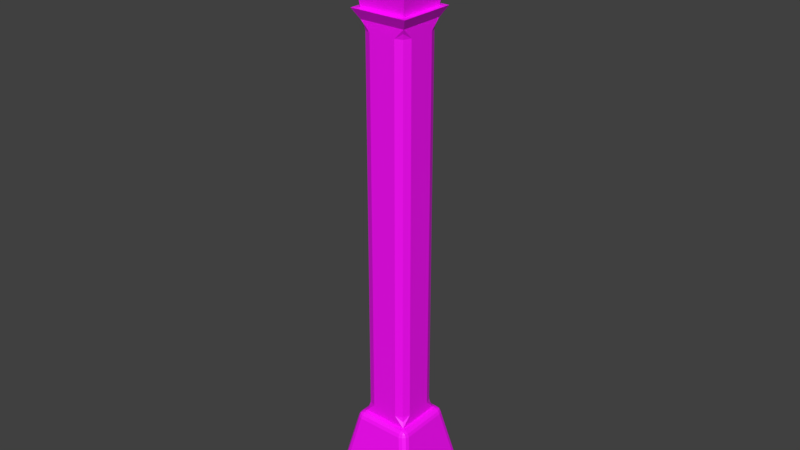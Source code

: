 # Source: farola.blend  (saved by Blender 2.79.0; exported with 4.5.12 LTS)
import bpy
from mathutils import Matrix  # noqa: F401  (used for matrix-valued properties, if any)

bpy.ops.wm.read_factory_settings(use_empty=True)
scene = bpy.context.scene
scene.name = 'Scene'

# ---- collections
col_collection_1 = bpy.data.collections.new('Collection 1'); scene.collection.children.link(col_collection_1)

# ---- images (referenced by path relative to the original .blend; pixels are not part of the script)
import os
ASSET_DIR = os.environ.get("B2B_ASSET_DIR", "")  # directory of the original .blend (textures are referenced by path, not embedded)
HERE = os.path.dirname(os.path.abspath(__file__))  # packed textures are extracted next to this script under _unpacked/

def load_image(name, relpath, width, height, colorspace="sRGB"):
    """Load a texture the original file referenced (path relative to the .blend, or extracted next to this script)."""
    p = next((c for c in (os.path.join(HERE, relpath), os.path.join(ASSET_DIR, relpath)) if relpath and os.path.exists(c)), "")
    if p:
        img = bpy.data.images.load(p, check_existing=True)
        img.name = name
    else:  # same state as the original file: an image datablock whose file is absent (Cycles renders it pink)
        img = bpy.data.images.new(name, width, height)
        img.source = "FILE"
        img.filepath = "//" + (relpath or name)
    img.colorspace_settings.name = colorspace
    return img
img_texturafarola = load_image('TexturaFarola', 'TexturaFarola.jpg', 1024, 1024, 'Non-Color')

# ---- materials (node trees are filled in below, after node groups)
mat_material_001 = bpy.data.materials.new('Material.001')
mat_material_001.alpha_threshold = 0.0
mat_material_001.use_transparent_shadow = False

# ---- material node trees
mat_material_001.use_nodes = True; mat_material_001.node_tree.nodes.clear()
_N = mat_material_001.node_tree.nodes; _L = mat_material_001.node_tree.links
n0 = _N.new('ShaderNodeBsdfPrincipled'); n0.name = 'Principled BSDF'; n0.location = (10, 300)
n0.distribution = 'GGX'
n0.subsurface_method = 'RANDOM_WALK_SKIN'
n0.inputs[3].default_value = 1.45
n1 = _N.new('ShaderNodeOutputMaterial'); n1.name = 'Material Output'; n1.location = (300, 300)
n2 = _N.new('ShaderNodeTexImage'); n2.name = 'Imagen'; n2.location = (-280, 280)
n2.image = img_texturafarola
_L.new(n0.outputs[0], n1.inputs[0])
_L.new(n2.outputs[0], n0.inputs[0])
n1.is_active_output = True

# ---- world
world_world = bpy.data.worlds.new('World'); scene.world = world_world
world_world.color = (0.05088, 0.05088, 0.05088)
world_world.use_sun_shadow = False
world_world.sun_shadow_jitter_overblur = 0.0
world_world.cycles.sampling_method = 'MANUAL'

# ---- meshes
me_cubo_002 = bpy.data.meshes.new('Cubo.002')
me_cubo_002.from_pydata([(-0.5, -0.5, -0.5), (-0.5, 0.5, -0.5), (0.5, -0.5, -0.5), (0.5, 0.5, -0.5), (-0.1233, -0.1233, 0.2238), (-0.2914, -0.2914, 0.104), (-0.1233, 0.1233, 0.2238), (-0.2914, 0.2914, 0.104), (0.1233, 0.1233, 0.2238), (0.2914, 0.2914, 0.104), (0.1233, -0.1233, 0.2238), (0.2914, -0.2914, 0.104), (0.1233, -0.1233, 0.3096), (0.07221, -0.07221, 0.3606), (-0.07221, -0.07221, 0.3606), (-0.1233, -0.1233, 0.3096), (0.1233, 0.1233, 0.3096), (0.07221, 0.07221, 0.3606), (-0.1233, 0.1233, 0.3096), (-0.07221, 0.07221, 0.3606), (-0.5685, -0.5685, -11.85), (-0.5586, -0.6541, -11.7), (-0.6541, -0.5586, -11.7), (-0.5653, -0.6178, -11.83), (-0.6178, -0.5653, -11.83), (-0.6144, -0.6144, -11.81), (-0.6042, -0.6387, -11.69), (-0.5618, -0.6484, -11.78), (-0.6102, -0.6371, -11.77), (-0.6484, -0.5618, -11.78), (-0.6387, -0.6042, -11.69), (-0.6371, -0.6102, -11.77), (-0.3266, -0.4221, -9.982), (-0.4221, -0.3266, -9.982), (-0.3238, -0.4008, -9.919), (-0.3723, -0.4067, -9.973), (-0.366, -0.3901, -9.918), (-0.363, -0.3205, -9.873), (-0.3205, -0.363, -9.873), (-0.3631, -0.3631, -9.887), (-0.4067, -0.3723, -9.973), (-0.4008, -0.3238, -9.919), (-0.3901, -0.366, -9.918), (-0.5685, 0.5685, -11.85), (-0.6541, 0.5586, -11.7), (-0.5586, 0.6541, -11.7), (-0.6178, 0.5653, -11.83), (-0.5653, 0.6178, -11.83), (-0.6144, 0.6144, -11.81), (-0.6387, 0.6042, -11.69), (-0.6484, 0.5618, -11.78), (-0.6371, 0.6102, -11.77), (-0.5618, 0.6484, -11.78), (-0.6042, 0.6387, -11.69), (-0.6102, 0.6371, -11.77), (-0.3266, 0.4221, -9.982), (-0.4221, 0.3266, -9.982), (-0.3205, 0.363, -9.873), (-0.363, 0.3205, -9.873), (-0.3631, 0.3631, -9.887), (-0.3723, 0.4067, -9.973), (-0.3238, 0.4008, -9.919), (-0.366, 0.3901, -9.918), (-0.4008, 0.3238, -9.919), (-0.4067, 0.3723, -9.973), (-0.3901, 0.366, -9.918), (0.5685, -0.5685, -11.85), (0.6541, -0.5586, -11.7), (0.5586, -0.6541, -11.7), (0.6178, -0.5653, -11.83), (0.5653, -0.6178, -11.83), (0.6144, -0.6144, -11.81), (0.6387, -0.6042, -11.69), (0.6484, -0.5618, -11.78), (0.6371, -0.6102, -11.77), (0.5618, -0.6484, -11.78), (0.6042, -0.6387, -11.69), (0.6102, -0.6371, -11.77), (0.3266, -0.4221, -9.982), (0.4221, -0.3266, -9.982), (0.3205, -0.363, -9.873), (0.363, -0.3205, -9.873), (0.3631, -0.3631, -9.887), (0.3723, -0.4067, -9.973), (0.3238, -0.4008, -9.919), (0.366, -0.3901, -9.918), (0.4008, -0.3238, -9.919), (0.4067, -0.3723, -9.973), (0.3901, -0.366, -9.918), (0.5685, 0.5685, -11.85), (0.5586, 0.6541, -11.7), (0.6541, 0.5586, -11.7), (0.5653, 0.6178, -11.83), (0.6178, 0.5653, -11.83), (0.6144, 0.6144, -11.81), (0.6042, 0.6387, -11.69), (0.5618, 0.6484, -11.78), (0.6102, 0.6371, -11.77), (0.6484, 0.5618, -11.78), (0.6387, 0.6042, -11.69), (0.6371, 0.6102, -11.77), (0.4221, 0.3266, -9.982), (0.3266, 0.4221, -9.982), (0.363, 0.3205, -9.873), (0.3205, 0.363, -9.873), (0.3631, 0.3631, -9.887), (0.4067, 0.3723, -9.973), (0.4008, 0.3238, -9.919), (0.3901, 0.366, -9.918), (0.3238, 0.4008, -9.919), (0.3723, 0.4067, -9.973), (0.366, 0.3901, -9.918), (-0.3177, -0.3177, -9.855), (-0.3177, 0.3177, -9.855), (0.3177, 0.3177, -9.855), (0.3177, -0.3177, -9.855), (-0.3177, -0.3177, -1.855), (-0.3177, 0.3177, -1.855), (0.3177, 0.3177, -1.855), (0.3177, -0.3177, -1.855), (-0.3177, -0.1812, -9.653), (-0.3177, -0.3177, -9.855), (-0.1812, -0.3177, -9.653), (-0.3177, -0.2495, -9.754), (-0.2889, -0.2889, -9.752), (-0.2495, -0.3177, -9.754), (-0.2777, -0.2777, -9.653), (-0.3177, 0.1812, -9.653), (-0.1812, 0.3177, -9.653), (-0.3177, 0.3177, -9.855), (-0.2777, 0.2777, -9.653), (-0.2889, 0.2889, -9.752), (-0.2495, 0.3177, -9.754), (-0.3177, 0.2495, -9.754), (0.3177, -0.1812, -9.653), (0.1812, -0.3177, -9.653), (0.3177, -0.3177, -9.855), (0.2777, -0.2777, -9.653), (0.2889, -0.2889, -9.752), (0.2495, -0.3177, -9.754), (0.3177, -0.2495, -9.754), (0.1812, 0.3177, -9.653), (0.3177, 0.1812, -9.653), (0.3177, 0.3177, -9.855), (0.2777, 0.2777, -9.653), (0.2889, 0.2889, -9.752), (0.3177, 0.2495, -9.754), (0.2495, 0.3177, -9.754), (-0.3177, -0.1812, -2.057), (-0.1812, -0.3177, -2.057), (-0.3177, -0.3177, -1.855), (-0.2777, -0.2777, -2.057), (-0.2947, -0.2889, -1.949), (-0.2777, -0.3177, -1.914), (-0.3177, -0.2495, -1.956), (-0.3177, 0.3177, -1.855), (-0.1812, 0.3177, -2.057), (-0.3177, 0.1812, -2.057), (-0.2495, 0.3177, -1.956), (-0.2889, 0.2947, -1.949), (-0.2777, 0.2777, -2.057), (-0.3177, 0.2777, -1.914), (0.3177, 0.3177, -1.855), (0.3177, 0.1812, -2.057), (0.1812, 0.3177, -2.057), (0.3177, 0.2495, -1.956), (0.2947, 0.2889, -1.949), (0.2777, 0.2777, -2.057), (0.2777, 0.3177, -1.914), (0.3177, -0.3177, -1.855), (0.1812, -0.3177, -2.057), (0.3177, -0.1812, -2.057), (0.2495, -0.3177, -1.956), (0.2889, -0.2947, -1.949), (0.2777, -0.2777, -2.057), (0.3177, -0.2777, -1.914), (-0.3177, -0.3177, -1.86), (-0.3177, 0.3177, -1.86), (0.3177, 0.3177, -1.86), (0.3177, -0.3177, -1.86), (-0.3933, -0.3933, -1.66), (-0.3933, 0.3933, -1.66), (0.3933, 0.3933, -1.66), (0.3933, -0.3933, -1.66), (0.1812, 0.3177, -5.855), (0.2777, 0.2777, -5.855), (0.3177, 0.1812, -5.855), (0.1812, -0.3177, -5.855), (0.2777, -0.2777, -5.855), (0.3177, -0.1812, -5.855), (-0.1812, -0.3177, -5.855), (-0.2777, -0.2777, -5.855), (-0.3177, -0.1812, -5.855), (-0.1812, 0.3177, -5.855), (-0.2777, 0.2777, -5.855), (-0.3177, 0.1812, -5.855), (0.1812, 0.3177, -3.956), (0.2777, -0.2777, -3.956), (0.3177, -0.1812, -3.956), (-0.1812, -0.3177, -3.956), (-0.2777, 0.2777, -3.956), (-0.3177, 0.1812, -3.956), (0.2777, 0.2777, -3.956), (0.3177, 0.1812, -3.956), (0.1812, -0.3177, -3.956), (-0.2777, -0.2777, -3.956), (-0.3177, -0.1812, -3.956), (-0.1812, 0.3177, -3.956), (0.2777, 0.2777, -7.754), (0.3177, 0.1812, -7.754), (0.1812, -0.3177, -7.754), (-0.2777, -0.2777, -7.754), (-0.3177, -0.1812, -7.754), (-0.1812, 0.3177, -7.754), (0.1812, 0.3177, -7.754), (0.2777, -0.2777, -7.754), (0.3177, -0.1812, -7.754), (-0.1812, -0.3177, -7.754), (-0.2777, 0.2777, -7.754), (-0.3177, 0.1812, -7.754), (0.4069, 0.4069, -0.5007), (0.3169, 0.3169, -1.66), (0.4069, -0.4069, -0.5007), (0.3169, -0.3169, -1.66), (-0.4069, 0.4069, -0.5007), (-0.3169, 0.3169, -1.66), (-0.4069, -0.4069, -0.5007), (-0.3169, -0.3169, -1.66)], [], [(1, 7, 9, 3), (1, 3, 2, 0), (6, 4, 15, 18), (3, 9, 11, 2), (2, 11, 5, 0), (10, 4, 5, 11), (8, 10, 11, 9), (6, 8, 9, 7), (4, 6, 7, 5), (0, 5, 7, 1), (10, 8, 16, 12), (13, 17, 19, 14), (8, 6, 18, 16), (13, 14, 15, 12), (17, 13, 12, 16), (19, 17, 16, 18), (14, 19, 18, 15), (4, 10, 12, 15), (68, 78, 32, 21), (91, 101, 79, 67), (155, 150, 116, 117), (22, 33, 56, 44), (45, 55, 102, 90), (20, 23, 25, 24), (23, 27, 28, 25), (21, 26, 28, 27), (26, 30, 31, 28), (22, 29, 31, 30), (29, 24, 25, 31), (25, 28, 31), (32, 34, 36, 35), (34, 38, 39, 36), (112, 37, 39, 38), (37, 41, 42, 39), (33, 40, 42, 41), (40, 35, 36, 42), (36, 39, 42), (43, 46, 48, 47), (46, 50, 51, 48), (44, 49, 51, 50), (49, 53, 54, 51), (45, 52, 54, 53), (52, 47, 48, 54), (48, 51, 54), (113, 57, 59, 58), (57, 61, 62, 59), (55, 60, 62, 61), (60, 64, 65, 62), (56, 63, 65, 64), (63, 58, 59, 65), (59, 62, 65), (66, 69, 71, 70), (69, 73, 74, 71), (67, 72, 74, 73), (72, 76, 77, 74), (68, 75, 77, 76), (75, 70, 71, 77), (71, 74, 77), (115, 80, 82, 81), (80, 84, 85, 82), (78, 83, 85, 84), (83, 87, 88, 85), (79, 86, 88, 87), (86, 81, 82, 88), (82, 85, 88), (89, 92, 94, 93), (92, 96, 97, 94), (90, 95, 97, 96), (95, 99, 100, 97), (91, 98, 100, 99), (98, 93, 94, 100), (94, 97, 100), (114, 103, 105, 104), (103, 107, 108, 105), (101, 106, 108, 107), (106, 110, 111, 108), (102, 109, 111, 110), (109, 104, 105, 111), (105, 108, 111), (43, 20, 24, 46), (46, 24, 29, 50), (50, 29, 22, 44), (21, 32, 35, 26), (26, 35, 40, 30), (30, 40, 33, 22), (112, 113, 58, 37), (37, 58, 63, 41), (41, 63, 56, 33), (55, 45, 53, 60), (60, 53, 49, 64), (64, 49, 44, 56), (89, 43, 47, 92), (92, 47, 52, 96), (96, 52, 45, 90), (113, 114, 104, 57), (57, 104, 109, 61), (61, 109, 102, 55), (101, 91, 99, 106), (106, 99, 95, 110), (110, 95, 90, 102), (66, 89, 93, 69), (69, 93, 98, 73), (73, 98, 91, 67), (114, 115, 81, 103), (103, 81, 86, 107), (107, 86, 79, 101), (78, 68, 76, 83), (83, 76, 72, 87), (87, 72, 67, 79), (20, 66, 70, 23), (23, 70, 75, 27), (27, 75, 68, 21), (115, 112, 38, 80), (80, 38, 34, 84), (84, 34, 32, 78), (43, 89, 66, 20), (199, 204, 170, 149), (143, 136, 115, 114), (198, 203, 163, 171), (196, 207, 156, 164), (121, 129, 113, 112), (136, 121, 112, 115), (129, 143, 114, 113), (116, 119, 179, 176), (150, 169, 119, 116), (162, 155, 117, 118), (169, 162, 118, 119), (120, 123, 124, 126), (121, 125, 124, 123), (122, 126, 124, 125), (127, 130, 131, 133), (128, 132, 131, 130), (129, 133, 131, 132), (134, 137, 138, 140), (135, 139, 138, 137), (136, 140, 138, 139), (141, 144, 145, 147), (142, 146, 145, 144), (143, 147, 145, 146), (148, 151, 152, 154), (149, 153, 152, 151), (150, 154, 152, 153), (155, 158, 159, 161), (156, 160, 159, 158), (157, 161, 159, 160), (162, 165, 166, 168), (163, 167, 166, 165), (164, 168, 166, 167), (169, 172, 173, 175), (170, 174, 173, 172), (171, 175, 173, 174), (120, 127, 133, 123), (123, 133, 129, 121), (128, 141, 147, 132), (132, 147, 143, 129), (142, 134, 140, 146), (146, 140, 136, 143), (135, 122, 125, 139), (139, 125, 121, 136), (150, 155, 161, 154), (154, 161, 157, 148), (155, 162, 168, 158), (158, 168, 164, 156), (162, 169, 175, 165), (165, 175, 171, 163), (169, 150, 153, 172), (172, 153, 149, 170), (196, 164, 167, 202), (202, 167, 163, 203), (210, 135, 137, 215), (215, 137, 134, 216), (199, 149, 151, 205), (205, 151, 148, 206), (213, 128, 130, 218), (218, 130, 127, 219), (201, 206, 148, 157), (179, 178, 182, 183), (118, 117, 177, 178), (119, 118, 178, 179), (117, 116, 176, 177), (182, 181, 180, 183), (177, 176, 180, 181), (176, 179, 183, 180), (178, 177, 181, 182), (219, 212, 192, 195), (200, 194, 195, 201), (207, 193, 194, 200), (211, 191, 192, 212), (217, 190, 191, 211), (197, 188, 189, 198), (204, 187, 188, 197), (208, 185, 186, 209), (214, 184, 185, 208), (214, 213, 193, 184), (216, 209, 186, 189), (217, 210, 187, 190), (170, 204, 197, 174), (174, 197, 198, 171), (156, 207, 200, 160), (160, 200, 201, 157), (195, 192, 206, 201), (191, 205, 206, 192), (190, 199, 205, 191), (185, 202, 203, 186), (184, 196, 202, 185), (184, 193, 207, 196), (189, 186, 203, 198), (190, 187, 204, 199), (122, 135, 210, 217), (134, 142, 209, 216), (141, 128, 213, 214), (141, 214, 208, 144), (144, 208, 209, 142), (122, 217, 211, 126), (126, 211, 212, 120), (127, 120, 212, 219), (194, 218, 219, 195), (193, 213, 218, 194), (188, 215, 216, 189), (187, 210, 215, 188), (220, 221, 223, 222), (222, 223, 227, 226), (226, 227, 225, 224), (224, 225, 221, 220), (222, 226, 224, 220), (227, 223, 221, 225)])
_k = {(116, 117): 0.02745, (117, 118): 0.02745, (118, 119): 0.02745, (116, 119): 0.02745, (176, 177): 0.02745, (177, 178): 0.02745, (178, 179): 0.02745, (176, 179): 0.02745, (180, 181): 0.02745, (181, 182): 0.02745, (182, 183): 0.02745, (180, 183): 0.02745}
me_cubo_002.attributes.new('crease_edge', 'FLOAT', 'EDGE').data.foreach_set('value', [_k.get((min(e.vertices), max(e.vertices)), 0.0) for e in me_cubo_002.edges])
_uv = me_cubo_002.uv_layers.new(name='MapaUV')
_uv.uv.foreach_set('vector', [0.9087, 0.01711, 0.9739, 0.04032, 0.9739, 0.1051, 0.9087, 0.1282, 0.6127, 0.2703, 0.7237, 0.2703, 0.7237, 0.3814, 0.6127, 0.3814, 0.7616, 0.4588, 0.7616, 0.4862, 0.7521, 0.4862, 0.7521, 0.4588, 0.8826, 0.2703, 0.9511, 0.2932, 0.9511, 0.3579, 0.8826, 0.3814, 0.4365, 0.7751, 0.5051, 0.7981, 0.5051, 0.8628, 0.4365, 0.8862, 0.9013, 0.4616, 0.9286, 0.4616, 0.9473, 0.4803, 0.8826, 0.4803, 0.9013, 0.4342, 0.9013, 0.4616, 0.8826, 0.4803, 0.8826, 0.4156, 0.9286, 0.4342, 0.9013, 0.4342, 0.8826, 0.4156, 0.9473, 0.4156, 0.9286, 0.4616, 0.9286, 0.4342, 0.9473, 0.4156, 0.9473, 0.4803, 0.9744, 0.9579, 0.9073, 0.9347, 0.9073, 0.87, 0.9744, 0.8468, 0.724, 0.216, 0.724, 0.1886, 0.7335, 0.1886, 0.7335, 0.216, 0.6183, 0.2103, 0.6183, 0.1943, 0.6344, 0.1943, 0.6344, 0.2103, 0.7738, 0.216, 0.7738, 0.1886, 0.7833, 0.1886, 0.7833, 0.216, 0.6898, 0.1942, 0.6898, 0.2102, 0.6838, 0.216, 0.6838, 0.1886, 0.7396, 0.1942, 0.7396, 0.2102, 0.7335, 0.216, 0.7335, 0.1886, 0.6344, 0.1943, 0.6183, 0.1943, 0.6127, 0.1886, 0.64, 0.1886, 0.6344, 0.2103, 0.6344, 0.1943, 0.64, 0.1886, 0.64, 0.216, 0.6743, 0.216, 0.6743, 0.1886, 0.6838, 0.1886, 0.6838, 0.216, 0.4455, 0.2217, 0.4711, 0.02954, 0.5437, 0.02954, 0.5696, 0.2217, 0.4455, 0.7266, 0.4711, 0.5344, 0.5437, 0.5344, 0.5696, 0.7266, 0.8175, 0.1886, 0.8175, 0.1886, 0.8175, 0.1886, 0.8175, 0.1886, 0.4454, 0.4731, 0.4712, 0.2823, 0.5438, 0.2823, 0.5695, 0.4731, 0.7428, 0.5369, 0.717, 0.7252, 0.6444, 0.7252, 0.6187, 0.5369, 0.7444, 0.1489, 0.7499, 0.1485, 0.7495, 0.154, 0.7441, 0.1544, 0.5703, 0.2361, 0.5699, 0.2301, 0.5753, 0.2294, 0.5757, 0.234, 0.5696, 0.2217, 0.5746, 0.2206, 0.5753, 0.2294, 0.5699, 0.2301, 0.4365, 0.4721, 0.4404, 0.4721, 0.4397, 0.481, 0.4367, 0.481, 0.4454, 0.4731, 0.4451, 0.4816, 0.4397, 0.481, 0.4404, 0.4721, 0.4451, 0.4816, 0.4447, 0.4877, 0.4392, 0.4858, 0.4397, 0.481, 0.4392, 0.4858, 0.4367, 0.481, 0.4397, 0.481, 0.5437, 0.02954, 0.5433, 0.02249, 0.548, 0.02226, 0.5487, 0.02843, 0.5433, 0.02249, 0.5429, 0.01711, 0.5476, 0.0186, 0.548, 0.02226, 0.6856, 0.9006, 0.6859, 0.8955, 0.6906, 0.8955, 0.6906, 0.9002, 0.4719, 0.2703, 0.4715, 0.2754, 0.4669, 0.2752, 0.4672, 0.2718, 0.4712, 0.2823, 0.4662, 0.2813, 0.4669, 0.2752, 0.4715, 0.2754, 0.5525, 0.02817, 0.5487, 0.02843, 0.548, 0.02226, 0.5506, 0.02208, 0.548, 0.02226, 0.5476, 0.0186, 0.5506, 0.02208, 0.6181, 0.1489, 0.6185, 0.1544, 0.613, 0.154, 0.6127, 0.1485, 0.5703, 0.4877, 0.5699, 0.4816, 0.5753, 0.481, 0.5757, 0.4858, 0.5695, 0.4731, 0.5746, 0.4721, 0.5753, 0.481, 0.5699, 0.4816, 0.5746, 0.4721, 0.5784, 0.4721, 0.5783, 0.481, 0.5753, 0.481, 0.7428, 0.5369, 0.7431, 0.5284, 0.7485, 0.5289, 0.7478, 0.5377, 0.7431, 0.5284, 0.7435, 0.522, 0.749, 0.5239, 0.7485, 0.5289, 0.749, 0.5239, 0.7515, 0.5287, 0.7485, 0.5289, 0.615, 0.9006, 0.61, 0.9002, 0.61, 0.8955, 0.6147, 0.8955, 0.7163, 0.7367, 0.7166, 0.7319, 0.7213, 0.732, 0.721, 0.7352, 0.717, 0.7252, 0.722, 0.7261, 0.7213, 0.732, 0.7166, 0.7319, 0.5527, 0.2813, 0.5489, 0.2813, 0.5482, 0.2752, 0.5508, 0.2752, 0.5438, 0.2823, 0.5435, 0.2754, 0.5482, 0.2752, 0.5489, 0.2813, 0.5435, 0.2754, 0.5431, 0.2703, 0.5478, 0.2718, 0.5482, 0.2752, 0.5478, 0.2718, 0.5508, 0.2752, 0.5482, 0.2752, 0.7444, 0.02259, 0.7441, 0.01711, 0.7495, 0.01749, 0.7499, 0.02294, 0.5703, 0.7409, 0.5699, 0.735, 0.5753, 0.7343, 0.5757, 0.7389, 0.5696, 0.7266, 0.5746, 0.7255, 0.5753, 0.7343, 0.5699, 0.735, 0.4365, 0.2204, 0.4404, 0.2206, 0.4397, 0.2294, 0.4367, 0.2292, 0.4455, 0.2217, 0.4451, 0.2301, 0.4397, 0.2294, 0.4404, 0.2206, 0.4451, 0.2301, 0.4447, 0.2361, 0.4392, 0.234, 0.4397, 0.2294, 0.4392, 0.234, 0.4367, 0.2292, 0.4397, 0.2294, 0.6856, 0.9711, 0.6906, 0.9715, 0.6906, 0.9762, 0.6859, 0.9762, 0.4717, 0.01711, 0.4714, 0.02249, 0.4667, 0.02226, 0.467, 0.0186, 0.4711, 0.02954, 0.466, 0.02843, 0.4667, 0.02226, 0.4714, 0.02249, 0.466, 0.02843, 0.4621, 0.02817, 0.464, 0.02208, 0.4667, 0.02226, 0.5437, 0.5344, 0.5433, 0.5274, 0.548, 0.5271, 0.5487, 0.5333, 0.5433, 0.5274, 0.5429, 0.522, 0.5476, 0.5235, 0.548, 0.5271, 0.467, 0.0186, 0.4667, 0.02226, 0.464, 0.02208, 0.6181, 0.02259, 0.6127, 0.02294, 0.613, 0.01749, 0.6185, 0.01711, 0.6179, 0.522, 0.6183, 0.5284, 0.6129, 0.5289, 0.6125, 0.5239, 0.6187, 0.5369, 0.6136, 0.5377, 0.6129, 0.5289, 0.6183, 0.5284, 0.4365, 0.7252, 0.4404, 0.7255, 0.4397, 0.7343, 0.4367, 0.7341, 0.4455, 0.7266, 0.4451, 0.735, 0.4397, 0.7343, 0.4404, 0.7255, 0.4451, 0.735, 0.4447, 0.7409, 0.4392, 0.7389, 0.4397, 0.7343, 0.6125, 0.5239, 0.6129, 0.5289, 0.61, 0.5287, 0.615, 0.9711, 0.6147, 0.9762, 0.61, 0.9762, 0.61, 0.9715, 0.4717, 0.522, 0.4714, 0.5274, 0.4667, 0.5271, 0.467, 0.5235, 0.4711, 0.5344, 0.466, 0.5333, 0.4667, 0.5271, 0.4714, 0.5274, 0.466, 0.5333, 0.4621, 0.533, 0.464, 0.5269, 0.4667, 0.5271, 0.6444, 0.7252, 0.6447, 0.7319, 0.64, 0.732, 0.6393, 0.7261, 0.6447, 0.7319, 0.6451, 0.7367, 0.6403, 0.7352, 0.64, 0.732, 0.467, 0.5235, 0.4667, 0.5271, 0.464, 0.5269, 0.6181, 0.1489, 0.7444, 0.1489, 0.7441, 0.1544, 0.6185, 0.1544, 0.5703, 0.4877, 0.4447, 0.4877, 0.4451, 0.4816, 0.5699, 0.4816, 0.5699, 0.4816, 0.4451, 0.4816, 0.4454, 0.4731, 0.5695, 0.4731, 0.5696, 0.2217, 0.5437, 0.02954, 0.5487, 0.02843, 0.5746, 0.2206, 0.5746, 0.2206, 0.5487, 0.02843, 0.5525, 0.02817, 0.5784, 0.2204, 0.4404, 0.4721, 0.4662, 0.2813, 0.4712, 0.2823, 0.4454, 0.4731, 0.6856, 0.9006, 0.615, 0.9006, 0.6147, 0.8955, 0.6859, 0.8955, 0.4719, 0.2703, 0.5431, 0.2703, 0.5435, 0.2754, 0.4715, 0.2754, 0.4715, 0.2754, 0.5435, 0.2754, 0.5438, 0.2823, 0.4712, 0.2823, 0.717, 0.7252, 0.7428, 0.5369, 0.7478, 0.5377, 0.722, 0.7261, 0.5527, 0.2813, 0.5784, 0.4721, 0.5746, 0.4721, 0.5489, 0.2813, 0.5489, 0.2813, 0.5746, 0.4721, 0.5695, 0.4731, 0.5438, 0.2823, 0.6181, 0.02259, 0.6181, 0.1489, 0.6127, 0.1485, 0.6127, 0.02294, 0.6179, 0.522, 0.7435, 0.522, 0.7431, 0.5284, 0.6183, 0.5284, 0.6183, 0.5284, 0.7431, 0.5284, 0.7428, 0.5369, 0.6187, 0.5369, 0.615, 0.9006, 0.615, 0.9711, 0.61, 0.9715, 0.61, 0.9002, 0.7163, 0.7367, 0.6451, 0.7367, 0.6447, 0.7319, 0.7166, 0.7319, 0.7166, 0.7319, 0.6447, 0.7319, 0.6444, 0.7252, 0.717, 0.7252, 0.4711, 0.5344, 0.4455, 0.7266, 0.4404, 0.7255, 0.466, 0.5333, 0.466, 0.5333, 0.4404, 0.7255, 0.4365, 0.7252, 0.4621, 0.533, 0.6393, 0.7261, 0.6136, 0.5377, 0.6187, 0.5369, 0.6444, 0.7252, 0.7444, 0.02259, 0.6181, 0.02259, 0.6185, 0.01711, 0.7441, 0.01711, 0.5703, 0.7409, 0.4447, 0.7409, 0.4451, 0.735, 0.5699, 0.735, 0.5699, 0.735, 0.4451, 0.735, 0.4455, 0.7266, 0.5696, 0.7266, 0.615, 0.9711, 0.6856, 0.9711, 0.6859, 0.9762, 0.6147, 0.9762, 0.4717, 0.522, 0.5429, 0.522, 0.5433, 0.5274, 0.4714, 0.5274, 0.4714, 0.5274, 0.5433, 0.5274, 0.5437, 0.5344, 0.4711, 0.5344, 0.4711, 0.02954, 0.4455, 0.2217, 0.4404, 0.2206, 0.466, 0.02843, 0.466, 0.02843, 0.4404, 0.2206, 0.4365, 0.2204, 0.4621, 0.02817, 0.5487, 0.5333, 0.5746, 0.7255, 0.5696, 0.7266, 0.5437, 0.5344, 0.7444, 0.1489, 0.7444, 0.02259, 0.7499, 0.02294, 0.7499, 0.1485, 0.5703, 0.2361, 0.4447, 0.2361, 0.4451, 0.2301, 0.5699, 0.2301, 0.5699, 0.2301, 0.4451, 0.2301, 0.4455, 0.2217, 0.5696, 0.2217, 0.6856, 0.9711, 0.6856, 0.9006, 0.6906, 0.9002, 0.6906, 0.9715, 0.4717, 0.01711, 0.5429, 0.01711, 0.5433, 0.02249, 0.4714, 0.02249, 0.4714, 0.02249, 0.5433, 0.02249, 0.5437, 0.02954, 0.4711, 0.02954, 0.6181, 0.1489, 0.6181, 0.02259, 0.7444, 0.02259, 0.7444, 0.1489, 0.1774, 0.25, 0.1372, 0.25, 0.1372, 0.03957, 0.1774, 0.03954, 0.7958, 0.4588, 0.7958, 0.4588, 0.7958, 0.4588, 0.7958, 0.4588, 0.2823, 0.25, 0.2421, 0.25, 0.2421, 0.03957, 0.2823, 0.03954, 0.3871, 0.2498, 0.3469, 0.2498, 0.3469, 0.03951, 0.3871, 0.03951, 0.7958, 0.4588, 0.7958, 0.4588, 0.7958, 0.4588, 0.7958, 0.4588, 0.7958, 0.4588, 0.7958, 0.4588, 0.7958, 0.4588, 0.7958, 0.4588, 0.7958, 0.4588, 0.7958, 0.4588, 0.7958, 0.4588, 0.7958, 0.4588, 0.7351, 0.7709, 0.7351, 0.8415, 0.7346, 0.8415, 0.7346, 0.7709, 0.8175, 0.1886, 0.8175, 0.1886, 0.8175, 0.1886, 0.8175, 0.1886, 0.8175, 0.1886, 0.8175, 0.1886, 0.8175, 0.1886, 0.8175, 0.1886, 0.8175, 0.1886, 0.8175, 0.1886, 0.8175, 0.1886, 0.8175, 0.1886, 0.07254, 0.03958, 0.08012, 0.02834, 0.08449, 0.02853, 0.08326, 0.03957, 0.1926, 0.9037, 0.185, 0.8925, 0.1894, 0.8921, 0.1925, 0.892, 0.1774, 0.8813, 0.1881, 0.881, 0.1894, 0.8921, 0.185, 0.8925, 0.03228, 0.03958, 0.02156, 0.03957, 0.02032, 0.02853, 0.0247, 0.02834, 0.3469, 0.8808, 0.3393, 0.892, 0.3349, 0.892, 0.3362, 0.8811, 0.01712, 0.01711, 0.0247, 0.02834, 0.02032, 0.02853, 0.01711, 0.02833, 0.2823, 0.8813, 0.293, 0.881, 0.2943, 0.8921, 0.2899, 0.8925, 0.1372, 0.8814, 0.1296, 0.8926, 0.1252, 0.8922, 0.1264, 0.8811, 0.122, 0.9038, 0.1219, 0.8921, 0.1252, 0.8922, 0.1296, 0.8926, 0.3871, 0.8808, 0.3979, 0.8811, 0.3991, 0.892, 0.3947, 0.892, 0.2421, 0.8814, 0.2345, 0.8926, 0.2301, 0.8922, 0.2313, 0.8811, 0.2269, 0.9038, 0.2268, 0.8921, 0.2301, 0.8922, 0.2345, 0.8926, 0.07254, 0.8833, 0.08326, 0.8833, 0.0845, 0.8953, 0.08012, 0.8946, 0.1774, 0.03954, 0.1882, 0.02368, 0.19, 0.02733, 0.1881, 0.03923, 0.0877, 0.9058, 0.08012, 0.8946, 0.0845, 0.8953, 0.0877, 0.8992, 0.3317, 0.01712, 0.3393, 0.02832, 0.3349, 0.02774, 0.3317, 0.02402, 0.3469, 0.03951, 0.3362, 0.03986, 0.3349, 0.02774, 0.3393, 0.02832, 0.03228, 0.8833, 0.02156, 0.8992, 0.01967, 0.8953, 0.02156, 0.8833, 0.2269, 0.01717, 0.2345, 0.02837, 0.2301, 0.02743, 0.2269, 0.02344, 0.2421, 0.03957, 0.2313, 0.03928, 0.2301, 0.02743, 0.2345, 0.02837, 0.3871, 0.03951, 0.3979, 0.02367, 0.3998, 0.02779, 0.3979, 0.03985, 0.122, 0.01717, 0.1296, 0.02837, 0.1252, 0.02743, 0.122, 0.02344, 0.1372, 0.03957, 0.1264, 0.03928, 0.1252, 0.02743, 0.1296, 0.02837, 0.2823, 0.03954, 0.2931, 0.02368, 0.2949, 0.02733, 0.293, 0.03923, 0.07254, 0.03958, 0.03228, 0.03958, 0.0247, 0.02834, 0.08012, 0.02834, 0.08012, 0.02834, 0.0247, 0.02834, 0.01712, 0.01711, 0.0877, 0.01711, 0.3469, 0.8808, 0.3871, 0.8808, 0.3947, 0.892, 0.3393, 0.892, 0.3393, 0.892, 0.3947, 0.892, 0.4023, 0.9032, 0.3317, 0.9032, 0.2421, 0.8814, 0.2823, 0.8813, 0.2899, 0.8925, 0.2345, 0.8926, 0.2345, 0.8926, 0.2899, 0.8925, 0.2975, 0.9037, 0.2269, 0.9038, 0.1372, 0.8814, 0.1774, 0.8813, 0.185, 0.8925, 0.1296, 0.8926, 0.1296, 0.8926, 0.185, 0.8925, 0.1926, 0.9037, 0.122, 0.9038, 0.0877, 0.9058, 0.01712, 0.9058, 0.02156, 0.8992, 0.08012, 0.8946, 0.08012, 0.8946, 0.02156, 0.8992, 0.03228, 0.8833, 0.07254, 0.8833, 0.3317, 0.01712, 0.4023, 0.01711, 0.3979, 0.02367, 0.3393, 0.02832, 0.3393, 0.02832, 0.3979, 0.02367, 0.3871, 0.03951, 0.3469, 0.03951, 0.2269, 0.01717, 0.2975, 0.01711, 0.2931, 0.02368, 0.2345, 0.02837, 0.2345, 0.02837, 0.2931, 0.02368, 0.2823, 0.03954, 0.2421, 0.03957, 0.122, 0.01717, 0.1926, 0.01711, 0.1882, 0.02368, 0.1296, 0.02837, 0.1296, 0.02837, 0.1882, 0.02368, 0.1774, 0.03954, 0.1372, 0.03957, 0.3871, 0.2498, 0.3871, 0.03951, 0.3979, 0.03985, 0.3979, 0.2502, 0.2313, 0.2497, 0.2313, 0.03928, 0.2421, 0.03957, 0.2421, 0.25, 0.1372, 0.6709, 0.1372, 0.8814, 0.1264, 0.8811, 0.1264, 0.6706, 0.293, 0.6706, 0.293, 0.881, 0.2823, 0.8813, 0.2823, 0.6709, 0.1774, 0.25, 0.1774, 0.03954, 0.1881, 0.03923, 0.1881, 0.2497, 0.08326, 0.6724, 0.08326, 0.8833, 0.07254, 0.8833, 0.07254, 0.6724, 0.3469, 0.6705, 0.3469, 0.8808, 0.3362, 0.8811, 0.3362, 0.6708, 0.02156, 0.2505, 0.02156, 0.03957, 0.03228, 0.03958, 0.03228, 0.2505, 0.03228, 0.6724, 0.07254, 0.6724, 0.07254, 0.8833, 0.03228, 0.8833, 0.9103, 0.7224, 0.9103, 0.6518, 0.9319, 0.6436, 0.9319, 0.7309, 0.9441, 0.1624, 0.9441, 0.233, 0.9435, 0.233, 0.9435, 0.1624, 0.7178, 0.4156, 0.7178, 0.4862, 0.7173, 0.4862, 0.7173, 0.4156, 0.9093, 0.1624, 0.9093, 0.233, 0.9087, 0.233, 0.9087, 0.1624, 0.7857, 0.8468, 0.8731, 0.8468, 0.8731, 0.9342, 0.7857, 0.9342, 0.9103, 0.601, 0.9103, 0.5304, 0.9326, 0.522, 0.9326, 0.6093, 0.7248, 0.9744, 0.7248, 0.9038, 0.7464, 0.8955, 0.7464, 0.9829, 0.5393, 0.8541, 0.5393, 0.7835, 0.5621, 0.7751, 0.5621, 0.8625, 0.03228, 0.2505, 0.07254, 0.2505, 0.07254, 0.4614, 0.03228, 0.4614, 0.02156, 0.6724, 0.02156, 0.4614, 0.03228, 0.4614, 0.03228, 0.6724, 0.3469, 0.2498, 0.3469, 0.4601, 0.3362, 0.4605, 0.3362, 0.2502, 0.08326, 0.2505, 0.08326, 0.4614, 0.07254, 0.4614, 0.07254, 0.2505, 0.1774, 0.6709, 0.1774, 0.4604, 0.1881, 0.4601, 0.1881, 0.6706, 0.293, 0.2497, 0.293, 0.4601, 0.2823, 0.4604, 0.2823, 0.25, 0.1372, 0.25, 0.1372, 0.4605, 0.1264, 0.4602, 0.1264, 0.2497, 0.2313, 0.6706, 0.2313, 0.4602, 0.2421, 0.4605, 0.2421, 0.6709, 0.3871, 0.6705, 0.3871, 0.4601, 0.3979, 0.4605, 0.3979, 0.6708, 0.3871, 0.6705, 0.3469, 0.6705, 0.3469, 0.4601, 0.3871, 0.4601, 0.2823, 0.6709, 0.2421, 0.6709, 0.2421, 0.4605, 0.2823, 0.4604, 0.1774, 0.6709, 0.1372, 0.6709, 0.1372, 0.4605, 0.1774, 0.4604, 0.1372, 0.03957, 0.1372, 0.25, 0.1264, 0.2497, 0.1264, 0.03928, 0.293, 0.03923, 0.293, 0.2497, 0.2823, 0.25, 0.2823, 0.03954, 0.3469, 0.03951, 0.3469, 0.2498, 0.3362, 0.2502, 0.3362, 0.03986, 0.02156, 0.8833, 0.02156, 0.6724, 0.03228, 0.6724, 0.03228, 0.8833, 0.03228, 0.4614, 0.07254, 0.4614, 0.07254, 0.6724, 0.03228, 0.6724, 0.08326, 0.4614, 0.08326, 0.6724, 0.07254, 0.6724, 0.07254, 0.4614, 0.1774, 0.4604, 0.1774, 0.25, 0.1881, 0.2497, 0.1881, 0.4601, 0.2313, 0.4602, 0.2313, 0.2497, 0.2421, 0.25, 0.2421, 0.4605, 0.3871, 0.4601, 0.3871, 0.2498, 0.3979, 0.2502, 0.3979, 0.4605, 0.3871, 0.4601, 0.3469, 0.4601, 0.3469, 0.2498, 0.3871, 0.2498, 0.2823, 0.4604, 0.2421, 0.4605, 0.2421, 0.25, 0.2823, 0.25, 0.1774, 0.4604, 0.1372, 0.4605, 0.1372, 0.25, 0.1774, 0.25, 0.1774, 0.8813, 0.1372, 0.8814, 0.1372, 0.6709, 0.1774, 0.6709, 0.2823, 0.8813, 0.2421, 0.8814, 0.2421, 0.6709, 0.2823, 0.6709, 0.3871, 0.8808, 0.3469, 0.8808, 0.3469, 0.6705, 0.3871, 0.6705, 0.3871, 0.8808, 0.3871, 0.6705, 0.3979, 0.6708, 0.3979, 0.8811, 0.2313, 0.8811, 0.2313, 0.6706, 0.2421, 0.6709, 0.2421, 0.8814, 0.1774, 0.8813, 0.1774, 0.6709, 0.1881, 0.6706, 0.1881, 0.881, 0.08326, 0.03957, 0.08326, 0.2505, 0.07254, 0.2505, 0.07254, 0.03958, 0.03228, 0.03958, 0.07254, 0.03958, 0.07254, 0.2505, 0.03228, 0.2505, 0.02156, 0.4614, 0.02156, 0.2505, 0.03228, 0.2505, 0.03228, 0.4614, 0.3469, 0.4601, 0.3469, 0.6705, 0.3362, 0.6708, 0.3362, 0.4605, 0.293, 0.4601, 0.293, 0.6706, 0.2823, 0.6709, 0.2823, 0.4604, 0.1372, 0.4605, 0.1372, 0.6709, 0.1264, 0.6706, 0.1264, 0.4602, 0.7857, 0.6507, 0.7957, 0.522, 0.8661, 0.522, 0.8761, 0.6507, 0.7857, 0.8126, 0.7957, 0.685, 0.8661, 0.685, 0.8761, 0.8126, 0.8484, 0.2703, 0.8384, 0.3994, 0.768, 0.3994, 0.758, 0.2703, 0.8745, 0.01711, 0.8645, 0.1463, 0.7941, 0.1463, 0.7841, 0.01711, 0.7003, 0.8613, 0.61, 0.8613, 0.61, 0.7709, 0.7003, 0.7709, 0.6831, 0.486, 0.6127, 0.486, 0.6127, 0.4156, 0.6831, 0.4156])
me_cubo_002.materials.append(mat_material_001)
me_cubo_002.use_remesh_preserve_attributes = False
me_cubo_002.use_mirror_x = True
me_cubo_002.update()

# ---- objects
ob_farola2 = bpy.data.objects.new('Farola2', me_cubo_002)

# ---- transforms, parenting, visibility, modifiers, constraints
ob_farola2.location = (0.0, 0.0, 5.927)
ob_farola2.scale = (0.7408, 0.7408, 0.5)
ob_farola2.lineart.crease_threshold = 0.0
ob_farola2.use_mesh_mirror_x = True

# ---- collection membership
col_collection_1.objects.link(ob_farola2)

# ---- scene / render settings (as saved in the file)
scene.frame_start = 1; scene.frame_end = 250; scene.frame_set(1)
scene.render.engine = 'BLENDER_EEVEE_NEXT'
scene.render.resolution_percentage = 50
scene.render.dither_intensity = 0.0
scene.cycles.use_denoising = False
scene.cycles.samples = 128
scene.cycles.sampling_pattern = 'TABULATED_SOBOL'
scene.cycles.use_adaptive_sampling = False
scene.cycles.use_light_tree = False
scene.cycles.blur_glossy = 0.0
scene.cycles.sample_clamp_indirect = 0.0
scene.view_settings.view_transform = 'Standard'
bpy.context.view_layer.update()

# ---- added for rendering (the .blend has no active camera and no usable light): camera, sun
cam_auto = bpy.data.cameras.new('AutoCamera')
cam_auto.lens = 50.0
cam_auto.sensor_width = 36.0
cam_auto.clip_end = 1000.0
ob_auto_camera = bpy.data.objects.new('AutoCamera', cam_auto)
scene.collection.objects.link(ob_auto_camera)
ob_auto_camera.location = (5.7915, -6.9498, 7.68704)
ob_auto_camera.rotation_euler = (1.09748, -7.21219e-08, 0.694738)
scene.camera = ob_auto_camera
light_auto_sun = bpy.data.lights.new('AutoSun', 'SUN')
light_auto_sun.energy = 3.0
light_auto_sun.angle = 0.0523599
ob_auto_sun = bpy.data.objects.new('AutoSun', light_auto_sun)
scene.collection.objects.link(ob_auto_sun)
ob_auto_sun.rotation_euler = (0.872665, 0.174533, 0.523599)
bpy.context.view_layer.update()
